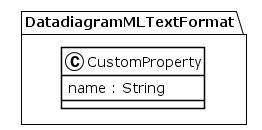

The diagram above was rendered by PlantUML. Its source (embedded in the PNG):
@startuml
!theme plain
package DatadiagramMLTextFormat {
class CustomProperty {
	 name : String
}
}
@enduml